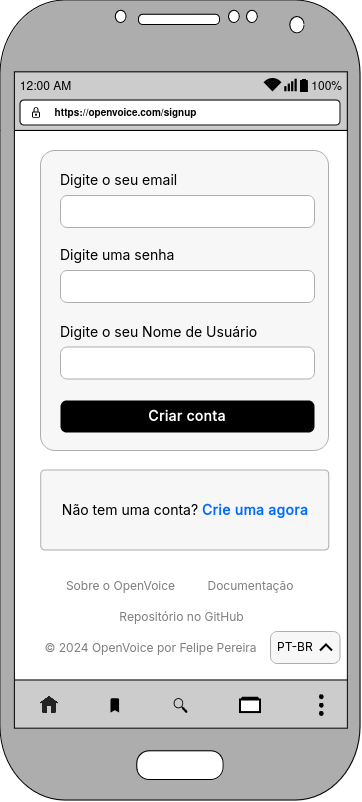

The diagram above was exported from draw.io. Its source (the exported page's mxGraphModel, read from the mxfile embedded in the PNG):
<mxGraphModel dx="1236" dy="1009" grid="1" gridSize="10" guides="1" tooltips="1" connect="1" arrows="1" fold="1" page="1" pageScale="1" pageWidth="850" pageHeight="1100" math="0" shadow="0">
  <root>
    <mxCell id="0" />
    <mxCell id="1" parent="0" />
    <mxCell id="2" value="" style="group" vertex="1" connectable="0" parent="1">
      <mxGeometry x="590" y="1460" width="360" height="800" as="geometry" />
    </mxCell>
    <mxCell id="3" value="" style="rounded=0;whiteSpace=wrap;html=1;container=0;" vertex="1" parent="2">
      <mxGeometry x="10" y="70" width="340.05" height="620" as="geometry" />
    </mxCell>
    <mxCell id="4" value="" style="rounded=0;whiteSpace=wrap;html=1;fillColor=#000000;opacity=20;container=0;" vertex="1" parent="2">
      <mxGeometry x="14" y="72" width="333" height="58" as="geometry" />
    </mxCell>
    <mxCell id="5" value="&lt;font data-font-src=&quot;https://fonts.googleapis.com/css?family=Inter&quot; face=&quot;Inter&quot; style=&quot;font-size: 14px;&quot;&gt;Não tem uma conta? &lt;font color=&quot;#006dfc&quot;&gt;&lt;b&gt;Crie uma agora&lt;/b&gt;&lt;/font&gt;&lt;/font&gt;" style="rounded=1;whiteSpace=wrap;html=1;gradientColor=none;arcSize=5;strokeColor=#ADADAD;fillColor=#F7F7F7;container=0;" vertex="1" parent="2">
      <mxGeometry x="40.75" y="470" width="288" height="80" as="geometry" />
    </mxCell>
    <mxCell id="6" value="" style="endArrow=none;html=1;rounded=0;" edge="1" parent="2">
      <mxGeometry width="50" height="50" relative="1" as="geometry">
        <mxPoint y="130" as="sourcePoint" />
        <mxPoint x="350" y="130" as="targetPoint" />
      </mxGeometry>
    </mxCell>
    <mxCell id="7" value="" style="whiteSpace=wrap;html=1;container=0;" vertex="1" parent="2">
      <mxGeometry x="10" y="680" width="340" height="50" as="geometry" />
    </mxCell>
    <mxCell id="8" value="" style="rounded=0;whiteSpace=wrap;html=1;fillColor=#000000;opacity=20;container=0;" vertex="1" parent="2">
      <mxGeometry x="7.5" y="680" width="345" height="58" as="geometry" />
    </mxCell>
    <mxCell id="9" value="" style="verticalLabelPosition=bottom;verticalAlign=top;html=1;shadow=0;dashed=0;strokeWidth=1;shape=mxgraph.android.phone2;strokeColor=#000000;labelBorderColor=none;labelBackgroundColor=none;fontColor=default;fillColor=#ADADAD;perimeterSpacing=0;gradientColor=none;fillStyle=solid;container=0;" vertex="1" parent="2">
      <mxGeometry width="360" height="800" as="geometry" />
    </mxCell>
    <mxCell id="10" value="" style="shape=image;html=1;verticalAlign=top;verticalLabelPosition=bottom;labelBackgroundColor=#ffffff;imageAspect=0;aspect=fixed;image=https://cdn4.iconfinder.com/data/icons/essentials-73/24/046_-_House-128.png;container=0;" vertex="1" parent="2">
      <mxGeometry x="40" y="696" width="18" height="18" as="geometry" />
    </mxCell>
    <mxCell id="11" value="" style="html=1;verticalLabelPosition=bottom;align=center;labelBackgroundColor=#ffffff;verticalAlign=top;strokeWidth=2;strokeColor=#000000;shadow=0;dashed=0;shape=mxgraph.ios7.icons.folders;container=0;" vertex="1" parent="2">
      <mxGeometry x="240" y="697.8699999999999" width="20" height="14.25" as="geometry" />
    </mxCell>
    <mxCell id="12" value="" style="html=1;dashed=0;aspect=fixed;verticalLabelPosition=bottom;verticalAlign=top;align=center;shape=mxgraph.gmdl.bookmark;strokeColor=none;fillColor=#000000;shadow=0;sketch=0;container=0;" vertex="1" parent="2">
      <mxGeometry x="110" y="697.8699999999999" width="8.55" height="14.25" as="geometry" />
    </mxCell>
    <mxCell id="13" value="" style="html=1;verticalLabelPosition=bottom;align=center;labelBackgroundColor=#ffffff;verticalAlign=top;strokeWidth=2;strokeColor=#000000;shadow=0;dashed=0;shape=mxgraph.ios7.icons.page_navigation;pointerEvents=1;rotation=-90;fillColor=#000000;container=0;" vertex="1" parent="2">
      <mxGeometry x="311.29999999999995" y="703.6999999999998" width="20" height="2.6" as="geometry" />
    </mxCell>
    <mxCell id="14" value="" style="sketch=0;pointerEvents=1;shadow=0;dashed=0;html=1;strokeColor=none;fillColor=#000000;labelPosition=center;verticalLabelPosition=bottom;verticalAlign=top;outlineConnect=0;align=center;shape=mxgraph.office.concepts.search;flipH=1;container=0;" vertex="1" parent="2">
      <mxGeometry x="173" y="697.5" width="14" height="15" as="geometry" />
    </mxCell>
    <mxCell id="15" value="" style="rounded=1;whiteSpace=wrap;html=1;container=0;" vertex="1" parent="2">
      <mxGeometry x="20" y="100" width="320" height="25" as="geometry" />
    </mxCell>
    <mxCell id="16" value="12:00 AM" style="text;html=1;align=center;verticalAlign=middle;resizable=0;points=[];autosize=1;strokeColor=none;fillColor=none;container=0;" vertex="1" parent="2">
      <mxGeometry x="10" y="72" width="70" height="30" as="geometry" />
    </mxCell>
    <mxCell id="17" value="&lt;div align=&quot;right&quot;&gt;100%&lt;/div&gt;" style="text;html=1;align=right;verticalAlign=middle;resizable=0;points=[];autosize=1;strokeColor=none;fillColor=none;container=0;" vertex="1" parent="2">
      <mxGeometry x="293" y="72" width="50" height="30" as="geometry" />
    </mxCell>
    <mxCell id="18" value="" style="points=[[0,0.58,0],[0.09,0.58,0],[0.36,0.39,0],[0.64,0.195,0],[0.91,0,0],[1,0,0],[1,0.25,0],[1,0.5,0],[1,0.75,0],[1,1,0],[0,1,0],[0.09,1,0],[0.36,1,0],[0.64,1,0],[0.91,1,0],[0,0.79,0]];verticalLabelPosition=bottom;sketch=0;html=1;verticalAlign=top;aspect=fixed;align=center;pointerEvents=1;shape=mxgraph.cisco19.wifi_indicator;fillColor=#000000;strokeColor=none;container=0;" vertex="1" parent="2">
      <mxGeometry x="283.79999999999995" y="78.25" width="12.5" height="12.5" as="geometry" />
    </mxCell>
    <mxCell id="19" value="" style="html=1;verticalLabelPosition=bottom;align=center;labelBackgroundColor=#ffffff;verticalAlign=top;strokeWidth=2;strokeColor=#000000;shadow=0;dashed=0;shape=mxgraph.ios7.icons.wifi;pointerEvents=1;container=0;" vertex="1" parent="2">
      <mxGeometry x="265" y="79" width="15" height="11" as="geometry" />
    </mxCell>
    <mxCell id="20" value="" style="shape=image;html=1;verticalAlign=top;verticalLabelPosition=bottom;labelBackgroundColor=#ffffff;imageAspect=0;aspect=fixed;image=https://cdn4.iconfinder.com/data/icons/ionicons/512/icon-battery-full-128.png;rotation=-90;container=0;" vertex="1" parent="2">
      <mxGeometry x="296.29999999999995" y="77" width="15" height="15" as="geometry" />
    </mxCell>
    <mxCell id="21" value="&lt;font style=&quot;font-size: 11px;&quot;&gt;&lt;b&gt;&lt;font style=&quot;font-size: 10px;&quot;&gt;https://openvoice.com/&lt;/font&gt;&lt;/b&gt;&lt;/font&gt;&lt;b&gt;&lt;font style=&quot;font-size: 10px;&quot;&gt;signup&lt;/font&gt;&lt;/b&gt;" style="text;html=1;align=center;verticalAlign=middle;resizable=0;points=[];autosize=1;strokeColor=none;fillColor=none;container=0;" vertex="1" parent="2">
      <mxGeometry x="40" y="97.5" width="170" height="30" as="geometry" />
    </mxCell>
    <mxCell id="22" value="" style="shape=image;editableCssRules=.*;verticalLabelPosition=bottom;labelBackgroundColor=default;verticalAlign=top;aspect=fixed;imageAspect=0;image=data:image/svg+xml,(base64 omitted: 2040 chars);imageBackground=none;container=0;" vertex="1" parent="2">
      <mxGeometry x="31.75" y="107.25" width="8.25" height="10.5" as="geometry" />
    </mxCell>
    <mxCell id="23" value="" style="group" vertex="1" connectable="0" parent="2">
      <mxGeometry x="30" y="570" width="309.5" height="93" as="geometry" />
    </mxCell>
    <mxCell id="24" value="&lt;font&gt;&lt;span&gt;© 2024 OpenVoice por &lt;/span&gt;Felipe Pereira &lt;/font&gt;" style="text;html=1;align=center;verticalAlign=middle;resizable=0;points=[];autosize=1;strokeColor=none;fillColor=none;fontFamily=Inter;fontSource=https%3A%2F%2Ffonts.googleapis.com%2Fcss%3Ffamily%3DInter;textOpacity=50;container=0;" vertex="1" parent="23">
      <mxGeometry y="62" width="240" height="30" as="geometry" />
    </mxCell>
    <mxCell id="25" value="Sobre o OpenVoice" style="text;html=1;align=center;verticalAlign=middle;resizable=0;points=[];autosize=1;strokeColor=none;fillColor=none;fontFamily=Inter;fontSource=https%3A%2F%2Ffonts.googleapis.com%2Fcss%3Ffamily%3DInter;fontColor=default;textOpacity=50;container=0;" vertex="1" parent="23">
      <mxGeometry x="25" width="130" height="30" as="geometry" />
    </mxCell>
    <mxCell id="26" value="Documentação" style="text;html=1;align=center;verticalAlign=middle;resizable=0;points=[];autosize=1;strokeColor=none;fillColor=none;fontFamily=Inter;fontSource=https%3A%2F%2Ffonts.googleapis.com%2Fcss%3Ffamily%3DInter;textOpacity=50;container=0;" vertex="1" parent="23">
      <mxGeometry x="165" width="110" height="30" as="geometry" />
    </mxCell>
    <mxCell id="27" value="Repositório no GitHub" style="text;html=1;align=center;verticalAlign=middle;resizable=0;points=[];autosize=1;strokeColor=none;fillColor=none;fontFamily=Inter;fontSource=https%3A%2F%2Ffonts.googleapis.com%2Fcss%3Ffamily%3DInter;textOpacity=50;container=0;" vertex="1" parent="23">
      <mxGeometry x="76" y="31" width="150" height="30" as="geometry" />
    </mxCell>
    <mxCell id="28" value="" style="rounded=1;whiteSpace=wrap;html=1;gradientColor=none;arcSize=21;strokeColor=#ADADAD;height=32;spacingTop=5;spacingRight=12;spacingBottom=5;spacingLeft=12;spacing=0;fontSize=14;fillColor=#F7F7F7;align=left;container=0;" vertex="1" parent="23">
      <mxGeometry x="240" y="61" width="69.5" height="32" as="geometry" />
    </mxCell>
    <mxCell id="29" value="" style="html=1;verticalLabelPosition=bottom;labelBackgroundColor=#ffffff;verticalAlign=top;shadow=0;dashed=0;strokeWidth=2;shape=mxgraph.ios7.misc.down;strokeColor=#000000;rotation=-180;container=0;" vertex="1" parent="23">
      <mxGeometry x="289.5" y="74" width="12" height="6" as="geometry" />
    </mxCell>
    <mxCell id="30" value="&lt;font face=&quot;Inter&quot; data-font-src=&quot;https://fonts.googleapis.com/css?family=Inter&quot;&gt;PT-BR&lt;br&gt;&lt;/font&gt;" style="text;html=1;align=left;verticalAlign=middle;resizable=0;points=[];autosize=1;strokeColor=none;fillColor=none;container=0;" vertex="1" parent="23">
      <mxGeometry x="244.75" y="62" width="60" height="30" as="geometry" />
    </mxCell>
    <mxCell id="31" value="" style="group" vertex="1" connectable="0" parent="2">
      <mxGeometry x="40" y="150" width="288" height="300" as="geometry" />
    </mxCell>
    <mxCell id="32" value="" style="rounded=1;whiteSpace=wrap;html=1;gradientColor=none;arcSize=5;strokeColor=#ADADAD;fillColor=#F7F7F7;container=0;" vertex="1" parent="31">
      <mxGeometry width="288" height="300" as="geometry" />
    </mxCell>
    <mxCell id="33" value="" style="rounded=1;whiteSpace=wrap;html=1;gradientColor=none;arcSize=21;strokeColor=#ADADAD;height=32;spacingTop=5;spacingRight=12;spacingBottom=5;spacingLeft=12;spacing=0;fontSize=14;container=0;" vertex="1" parent="31">
      <mxGeometry x="20" y="45" width="254" height="32" as="geometry" />
    </mxCell>
    <mxCell id="34" value="&lt;font style=&quot;font-size: 14px;&quot; face=&quot;Inter&quot;&gt;Digite o seu email&lt;br&gt;&lt;/font&gt;" style="text;html=1;align=left;verticalAlign=middle;resizable=0;points=[];autosize=1;strokeColor=none;fillColor=none;spacing=0;container=0;" vertex="1" parent="31">
      <mxGeometry x="20" y="15" width="140" height="30" as="geometry" />
    </mxCell>
    <mxCell id="35" value="&lt;font style=&quot;font-size: 14px;&quot; face=&quot;Inter&quot;&gt;Digite uma senha&lt;br&gt;&lt;/font&gt;" style="text;html=1;align=left;verticalAlign=middle;resizable=0;points=[];autosize=1;strokeColor=none;fillColor=none;spacing=0;container=0;" vertex="1" parent="31">
      <mxGeometry x="20" y="90" width="130" height="30" as="geometry" />
    </mxCell>
    <mxCell id="36" value="&lt;font color=&quot;#ffffff&quot; face=&quot;Inter&quot;&gt;&lt;b&gt;Criar conta&lt;br&gt;&lt;/b&gt;&lt;/font&gt;" style="rounded=1;whiteSpace=wrap;html=1;gradientColor=none;arcSize=19;strokeColor=none;height=32;spacingTop=5;spacingRight=12;spacingBottom=5;spacingLeft=12;spacing=0;fontSize=14;fillColor=#000000;container=0;" vertex="1" parent="31">
      <mxGeometry x="20" y="250" width="254" height="32" as="geometry" />
    </mxCell>
    <mxCell id="37" value="" style="rounded=1;whiteSpace=wrap;html=1;gradientColor=none;arcSize=21;strokeColor=#ADADAD;height=32;spacingTop=5;spacingRight=12;spacingBottom=5;spacingLeft=12;spacing=0;fontSize=14;container=0;" vertex="1" parent="31">
      <mxGeometry x="20" y="120" width="254" height="32" as="geometry" />
    </mxCell>
    <mxCell id="38" value="&lt;font style=&quot;font-size: 14px;&quot; face=&quot;Inter&quot;&gt;Digite o seu Nome de Usuário&lt;br&gt;&lt;/font&gt;" style="text;html=1;align=left;verticalAlign=middle;resizable=0;points=[];autosize=1;strokeColor=none;fillColor=none;spacing=0;container=0;" vertex="1" parent="31">
      <mxGeometry x="20" y="166.5" width="220" height="30" as="geometry" />
    </mxCell>
    <mxCell id="39" value="" style="rounded=1;whiteSpace=wrap;html=1;gradientColor=none;arcSize=21;strokeColor=#ADADAD;height=32;spacingTop=5;spacingRight=12;spacingBottom=5;spacingLeft=12;spacing=0;fontSize=14;container=0;" vertex="1" parent="31">
      <mxGeometry x="20" y="196.5" width="254" height="32" as="geometry" />
    </mxCell>
  </root>
</mxGraphModel>